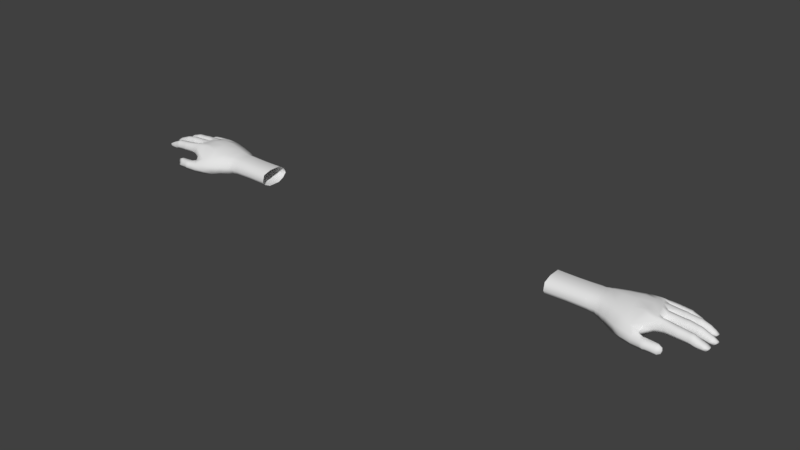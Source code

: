 # Source: hands.blend  (saved by Blender 2.78.0; exported with 4.5.12 LTS)
import bpy
from mathutils import Matrix  # noqa: F401  (used for matrix-valued properties, if any)

bpy.ops.wm.read_factory_settings(use_empty=True)
scene = bpy.context.scene
scene.name = 'Scene'

# ---- collections
col_collection_1 = bpy.data.collections.new('Collection 1'); scene.collection.children.link(col_collection_1)

# ---- world
world_world = bpy.data.worlds.new('World'); scene.world = world_world
world_world.color = (0.05088, 0.05088, 0.05088)
world_world.use_sun_shadow = False
world_world.sun_shadow_jitter_overblur = 0.0
world_world.cycles.sampling_method = 'MANUAL'

# ---- meshes
me_plane = bpy.data.meshes.new('Plane')
me_plane.from_pydata([(9.437, -0.09736, -0.2907), (9.273, -0.2996, -0.3092), (9.266, -0.08866, -0.3034), (9.444, -0.01956, -0.143), (9.239, 0.003242, -0.1414), (9.479, -0.1132, 0.03404), (9.294, -0.1314, 0.06276), (9.098, -0.001984, 0.08207), (9.452, -0.3672, -0.1516), (9.483, -0.2803, 0.02988), (9.288, -0.3756, -0.173), (9.294, -0.2585, 0.06276), (9.163, -0.3334, 0.02856), (9.442, -0.2826, -0.2953), (9.206, -0.0002168, -0.05459), (9.141, -0.2996, -0.3395), (9.189, 0.00843, -0.2806), (9.114, 0.006457, -0.337), (9.753, -0.09903, -0.3094), (9.738, -0.009495, -0.1612), (9.72, -0.1063, -0.005262), (9.753, -0.3771, -0.1677), (9.728, -0.2876, -0.008376), (9.757, -0.2803, -0.3135), (9.786, -0.1003, -0.01379), (9.863, -0.01719, -0.1721), (9.875, -0.1063, -0.02341), (9.867, -0.372, -0.1787), (9.883, -0.2876, -0.02728), (9.79, -0.004293, -0.1719), (9.801, -0.3821, -0.1787), (9.791, -0.2939, -0.01719), (9.82, -0.09997, -0.3156), (9.83, -0.2793, -0.3205), (9.797, -0.2797, -0.3131), (9.792, -0.09962, -0.309), (10.12, -0.107, -0.3317), (10.12, -0.03143, -0.2015), (10.15, -0.1137, -0.05602), (10.13, -0.3618, -0.2105), (10.15, -0.2796, -0.06097), (10.12, -0.2729, -0.3368), (10.21, -0.1082, -0.0611), (10.22, -0.02486, -0.2295), (10.27, -0.1137, -0.08533), (10.24, -0.3618, -0.2391), (10.27, -0.2796, -0.09061), (10.17, -0.02618, -0.2159), (10.18, -0.3661, -0.225), (10.21, -0.2854, -0.06564), (10.32, -0.1088, -0.3716), (10.32, -0.2713, -0.3753), (10.36, -0.03956, -0.2654), (10.39, -0.1154, -0.1415), (10.36, -0.3521, -0.2716), (10.39, -0.2779, -0.1445), (10.18, -0.1079, -0.3258), (10.19, -0.2721, -0.3333), (10.15, -0.2724, -0.3366), (10.15, -0.1076, -0.3314), (10.54, -0.2742, -0.1997), (10.6, -0.07748, -0.2421), (10.5, -0.2661, -0.3915), (10.5, -0.1145, -0.3876), (10.54, -0.1138, -0.1965), (9.143, -0.1936, 0.09852), (10.68, -0.2661, -0.3045), (10.68, -0.1145, -0.3007), (10.68, -0.2669, -0.2857), (10.68, -0.1153, -0.2818), (10.69, -0.2647, -0.2716), (10.69, -0.1131, -0.2678), (10.62, -0.2661, -0.3691), (10.62, -0.1145, -0.3684), (10.6, -0.3071, -0.2402), (10.57, -0.3391, -0.2757), (9.438, -0.1897, -0.3074), (9.29, -0.1938, 0.07933), (9.481, -0.1971, 0.04598), (9.274, -0.1943, -0.3225), (9.131, -0.1943, -0.3525), (9.753, -0.1894, -0.3241), (9.719, -0.1974, 0.006959), (9.789, -0.1975, -0.0008647), (9.878, -0.1974, -0.01076), (9.827, -0.1894, -0.3309), (9.795, -0.1894, -0.3232), (10.11, -0.1897, -0.3447), (10.15, -0.197, -0.04406), (10.22, -0.1971, -0.04938), (10.28, -0.197, -0.0755), (10.31, -0.1898, -0.3847), (10.4, -0.1945, -0.1314), (10.18, -0.1897, -0.3416), (10.15, -0.1897, -0.3447), (10.52, -0.1916, -0.1856), (10.49, -0.1901, -0.3997), (10.7, -0.1901, -0.3076), (10.7, -0.1895, -0.2812), (10.71, -0.1888, -0.2685), (10.63, -0.1901, -0.3774), (10.57, -0.0524, -0.2732), (9.272, 0.1103, 0.06021), (9.251, 0.1089, -0.262), (9.446, 0.02909, -0.117), (9.481, 0.1253, 0.04371), (9.437, 0.1238, -0.2563), (9.283, 0.2092, 0.07898), (9.241, 0.2018, -0.2808), (9.484, 0.2092, 0.06272), (9.44, 0.2083, -0.2754), (9.232, 0.3082, 0.06133), (9.212, 0.3067, -0.2609), (9.48, 0.2957, 0.04374), (9.436, 0.2942, -0.2562), (9.183, 0.3782, -0.1492), (9.441, 0.3712, -0.1144), (9.741, 0.04056, -0.1383), (9.738, 0.13, 0.01465), (9.739, 0.1284, -0.2719), (9.74, 0.2208, 0.03527), (9.743, 0.2198, -0.2921), (9.737, 0.3143, 0.01458), (9.738, 0.3127, -0.272), (9.736, 0.3813, -0.1363), (9.798, 0.03254, -0.1399), (9.794, 0.126, 0.01304), (9.794, 0.1244, -0.2649), (9.796, 0.2209, 0.03365), (9.798, 0.2199, -0.285), (9.793, 0.3186, 0.01297), (9.793, 0.3169, -0.2649), (9.793, 0.3887, -0.1379), (9.873, 0.04056, -0.1437), (9.882, 0.13, 0.009013), (9.843, 0.1284, -0.2618), (9.885, 0.2208, 0.0294), (9.845, 0.2198, -0.2823), (9.881, 0.3143, 0.009025), (9.842, 0.3127, -0.2618), (9.868, 0.3813, -0.1413), (10.12, 0.05298, -0.1855), (10.13, 0.135, -0.03273), (10.12, 0.1335, -0.2926), (10.14, 0.2181, -0.01234), (10.13, 0.2172, -0.3131), (10.13, 0.3038, -0.03272), (10.12, 0.3023, -0.2926), (10.12, 0.3652, -0.183), (10.19, 0.04724, -0.1924), (10.2, 0.1321, -0.03961), (10.19, 0.1306, -0.2932), (10.2, 0.2182, -0.01922), (10.19, 0.2173, -0.3136), (10.19, 0.3069, -0.0396), (10.19, 0.3053, -0.2932), (10.18, 0.3705, -0.1899), (10.24, 0.05022, -0.2027), (10.26, 0.1336, -0.06303), (10.22, 0.1321, -0.2968), (10.27, 0.2182, -0.04314), (10.22, 0.2172, -0.3174), (10.26, 0.3053, -0.06291), (10.22, 0.3038, -0.2967), (10.24, 0.3677, -0.1998), (10.39, 0.05576, -0.2345), (10.42, 0.1326, -0.1242), (10.31, 0.1312, -0.33), (10.43, 0.2105, -0.1054), (10.31, 0.2097, -0.3506), (10.42, 0.2908, -0.1239), (10.31, 0.2894, -0.3299), (10.38, 0.3484, -0.2316), (10.57, 0.0671, -0.274), (10.57, 0.1382, -0.1835), (10.49, 0.1369, -0.3695), (10.58, 0.2104, -0.1646), (10.49, 0.2096, -0.3901), (10.57, 0.2847, -0.1832), (10.49, 0.2834, -0.3693), (10.56, 0.338, -0.271), (10.72, 0.1382, -0.2635), (10.76, 0.2104, -0.259), (10.72, 0.2847, -0.2632), (10.6, 0.09585, -0.2433), (10.6, 0.3096, -0.2332), (10.72, 0.1377, -0.2981), (10.71, 0.139, -0.2764), (10.75, 0.2105, -0.2936), (10.74, 0.2105, -0.2722), (10.71, 0.2835, -0.2791), (10.72, 0.2848, -0.3007), (10.65, 0.1377, -0.3643), (10.66, 0.2105, -0.3738), (10.65, 0.2848, -0.3669), (9.157, -0.4097, -0.1879), (9.162, 0.3744, -0.01197), (9.139, 0.3631, -0.2329), (9.363, 0.3985, -0.1509), (9.125, 0.4629, 0.02629), (9.108, 0.4642, -0.2615), (9.376, 0.4897, 0.008524), (9.341, 0.4922, -0.2637), (9.1, 0.5813, 0.0437), (9.076, 0.5861, -0.2773), (9.365, 0.5828, 0.02552), (9.328, 0.5861, -0.28), (9.039, 0.7007, 0.02719), (9.014, 0.7064, -0.2606), (9.353, 0.6783, 0.009185), (9.318, 0.6818, -0.2631), (8.994, 0.7569, -0.1558), (9.32, 0.7596, -0.1093), (9.57, 0.3985, -0.1491), (9.56, 0.4897, -0.0003691), (9.548, 0.4922, -0.267), (9.552, 0.5828, 0.01654), (9.539, 0.5861, -0.2834), (9.545, 0.6807, 5.916e-05), (9.534, 0.6843, -0.2666), (9.547, 0.7622, -0.108), (9.629, 0.3929, -0.1507), (9.619, 0.4869, -0.002035), (9.607, 0.4894, -0.2635), (9.61, 0.5827, 0.01487), (9.598, 0.5862, -0.2799), (9.604, 0.6812, -0.001609), (9.593, 0.6849, -0.2631), (9.613, 0.7651, -0.108), (9.7, 0.3985, -0.1528), (9.702, 0.4897, -0.01674), (9.668, 0.4922, -0.2633), (9.695, 0.5828, 0.0008063), (9.658, 0.5861, -0.2789), (9.687, 0.6755, -0.01503), (9.654, 0.6792, -0.2617), (9.679, 0.757, -0.1098), (9.98, 0.4164, -0.1802), (9.991, 0.4994, -0.03738), (9.957, 0.502, -0.2918), (9.986, 0.5828, -0.02009), (9.949, 0.5859, -0.3075), (9.981, 0.6687, -0.0363), (9.949, 0.6719, -0.2908), (9.963, 0.7418, -0.1377), (10.05, 0.4123, -0.1885), (10.06, 0.4973, -0.04049), (10.03, 0.5, -0.2901), (10.06, 0.5828, -0.0232), (10.02, 0.5859, -0.3059), (10.05, 0.6708, -0.03941), (10.02, 0.674, -0.2891), (10.04, 0.7457, -0.146), (10.11, 0.4281, -0.2035), (10.13, 0.5052, -0.06668), (10.08, 0.5077, -0.3053), (10.13, 0.5829, -0.04904), (10.07, 0.5857, -0.3202), (10.12, 0.6628, -0.06471), (10.07, 0.6657, -0.3035), (10.09, 0.7308, -0.1596), (10.27, 0.4422, -0.2346), (10.32, 0.5094, -0.1254), (10.17, 0.5162, -0.3188), (10.33, 0.583, -0.1107), (10.16, 0.5857, -0.331), (10.32, 0.6494, -0.1252), (10.17, 0.6566, -0.319), (10.26, 0.7175, -0.1935), (10.4, 0.4453, -0.263), (10.44, 0.5089, -0.2017), (10.31, 0.5162, -0.359), (10.45, 0.583, -0.188), (10.3, 0.5857, -0.3712), (10.44, 0.6489, -0.2015), (10.31, 0.6566, -0.3591), (10.42, 0.7144, -0.2282), (10.46, 0.6553, -0.3591), (10.55, 0.6475, -0.3114), (10.55, 0.5116, -0.3106), (10.46, 0.511, -0.3622), (10.47, 0.5761, -0.3774), (10.45, 0.4739, -0.251), (10.57, 0.5788, -0.3116), (10.59, 0.5788, -0.2808), (10.57, 0.6469, -0.2811), (10.47, 0.6833, -0.2454), (10.57, 0.5788, -0.2909), (10.56, 0.5094, -0.2835), (10.55, 0.6486, -0.2934), (10.55, 0.5117, -0.2948), (8.955, 0.758, -0.02152), (8.919, 0.7593, -0.2306), (9.194, 0.7746, -0.1603), (9.005, 0.8342, -0.04776), (8.985, 0.82, -0.2963), (9.227, 0.8429, -0.07037), (9.16, 0.8376, -0.298), (8.986, 0.9145, -0.03631), (9.23, 0.9288, -0.05863), (8.978, 1.005, -0.05602), (9.226, 1.016, -0.07857), (8.965, 0.9072, -0.3165), (9.158, 0.9142, -0.3176), (8.961, 0.975, -0.3037), (9.159, 0.9933, -0.3054), (8.97, 1.056, -0.1961), (9.181, 1.068, -0.1993), (9.314, 0.7845, -0.1769), (9.319, 0.8525, -0.08804), (9.275, 0.8461, -0.3138), (9.314, 0.9382, -0.07535), (9.304, 1.025, -0.09431), (9.267, 0.9224, -0.3325), (9.261, 1.001, -0.3194), (9.283, 1.076, -0.2134), (9.359, 0.7826, -0.1821), (9.364, 0.8532, -0.08981), (9.325, 0.847, -0.3157), (9.359, 0.9421, -0.07663), (9.348, 1.032, -0.09632), (9.316, 0.9262, -0.3352), (9.311, 1.008, -0.3216), (9.327, 1.086, -0.2199), (9.415, 0.7923, -0.1908), (9.42, 0.8603, -0.1019), (9.376, 0.8539, -0.3277), (9.415, 0.946, -0.08924), (9.405, 1.033, -0.1082), (9.367, 0.9303, -0.3464), (9.362, 1.009, -0.3333), (9.384, 1.084, -0.2273), (9.543, 0.7995, -0.2077), (9.559, 0.8676, -0.1201), (9.487, 0.8611, -0.3384), (9.556, 0.9532, -0.107), (9.543, 1.04, -0.1244), (9.476, 0.9375, -0.356), (9.472, 1.016, -0.3423), (9.508, 1.087, -0.2399), (9.588, 0.7985, -0.2191), (9.605, 0.8648, -0.128), (9.53, 0.8581, -0.3541), (9.602, 0.9535, -0.1143), (9.588, 1.043, -0.1324), (9.519, 0.9372, -0.3723), (9.515, 1.019, -0.3581), (9.552, 1.093, -0.2516), (9.643, 0.812, -0.2349), (9.658, 0.8742, -0.1494), (9.588, 0.8683, -0.3626), (9.656, 0.9526, -0.1365), (9.643, 1.032, -0.1536), (9.577, 0.9382, -0.3798), (9.574, 1.01, -0.3664), (9.608, 1.079, -0.2664), (9.871, 0.8207, -0.3059), (9.908, 0.876, -0.2382), (9.793, 0.8696, -0.4069), (9.91, 0.9529, -0.2322), (9.895, 1.029, -0.25), (9.78, 0.9366, -0.4246), (9.781, 1.007, -0.4174), (9.838, 1.058, -0.3418), (9.918, 1.009, -0.4264), (10.02, 1.014, -0.3929), (10.01, 0.871, -0.3747), (9.918, 0.8655, -0.408), (9.925, 0.9325, -0.44), (9.931, 0.8446, -0.3059), (10.04, 0.9377, -0.3862), (10.05, 0.9414, -0.3569), (10.03, 1.009, -0.3633), (9.927, 1.042, -0.3169), (10.03, 0.9401, -0.3652), (10.03, 0.8721, -0.3488), (10.01, 1.009, -0.374), (10.01, 0.8729, -0.3587), (9.023, 0.3082, 0.1118), (8.792, 0.7593, -0.227), (8.889, 0.575, -0.2447), (8.925, 0.5633, 0.06917), (8.785, 1.034, -0.1908), (8.775, 0.9588, -0.2984), (8.829, 0.7952, 0.02975), (8.802, 0.8895, 0.01382), (8.798, 0.9833, -0.04699), (8.78, 0.891, -0.3112), (9.016, 0.2779, -0.2287), (8.765, -0.001984, 0.1035), (8.561, -0.584, -0.2038), (8.769, -0.1936, 0.1241), (8.753, 0.3082, 0.1278), (8.703, 0.5813, 0.09837), (8.639, 0.8501, 0.0228), (8.613, 0.9649, -0.02648), (8.845, -0.648, -0.2987), (8.809, -0.5397, -0.4008), (8.837, -0.4832, -0.5303), (9.056, -0.5766, -0.4871), (9.04, -0.6869, -0.3543), (9.041, -0.8443, -0.389), (9.065, -0.7919, -0.6982), (9.049, -0.9067, -0.5496), (9.057, -0.6372, -0.6559), (9.119, -0.856, -0.3841), (9.206, -0.6691, -0.3712), (9.188, -0.8448, -0.3854), (9.198, -0.7913, -0.6916), (9.197, -0.9083, -0.5494), (9.138, -0.6766, -0.3587), (9.138, -0.7981, -0.6959), (9.126, -0.924, -0.5592), (9.331, -0.5919, -0.4891), (9.325, -0.6522, -0.6504), (9.354, -0.677, -0.3764), (9.348, -0.8317, -0.4007), (9.345, -0.7944, -0.6862), (9.343, -0.8928, -0.5618), (9.19, -0.5977, -0.4867), (9.196, -0.6513, -0.6396), (9.145, -0.655, -0.6497), (9.139, -0.5926, -0.4864), (9.482, -0.8751, -0.5737), (9.544, -0.7556, -0.3871), (9.484, -0.6802, -0.6395), (9.477, -0.6248, -0.486), (9.477, -0.8026, -0.4113), (9.636, -0.7874, -0.5863), (9.631, -0.7198, -0.4325), (9.629, -0.807, -0.5805), (9.625, -0.7395, -0.4267), (9.642, -0.8236, -0.5713), (9.637, -0.756, -0.4176), (9.605, -0.73, -0.6161), (9.591, -0.6725, -0.4645), (9.556, -0.8547, -0.6106), (9.514, -0.8288, -0.6633), (9.058, -0.596, -0.57), (9.042, -0.8889, -0.4622), (9.125, -0.905, -0.4659), (9.198, -0.8906, -0.462), (9.327, -0.6102, -0.5742), (9.347, -0.8736, -0.4743), (9.184, -0.6128, -0.5669), (9.146, -0.6138, -0.5718), (9.454, -0.8463, -0.4884), (9.476, -0.6343, -0.567), (9.659, -0.7531, -0.5079), (9.649, -0.7796, -0.4983), (9.658, -0.7947, -0.4916), (9.62, -0.6852, -0.5409), (9.5, -0.695, -0.375), (8.762, -0.7564, -0.7072), (8.804, -0.6092, -0.6742), (8.757, -0.7908, -0.3747), (8.75, -0.8694, -0.5617), (8.75, -0.8485, -0.4595), (8.434, -0.7697, -0.3402), (8.399, -0.7963, -0.5423), (8.4, -0.6997, -0.6878), (8.842, -0.1943, -0.415), (8.582, 0.9085, -0.3181), (8.284, 0.9637, -0.2715), (8.616, 0.7033, -0.3395), (8.594, 1.014, -0.1852), (8.692, 0.2779, -0.2902), (8.455, -0.499, -0.6525), (8.288, 0.8891, -0.01297), (8.308, 0.5936, -0.3897), (8.276, 0.2215, -0.4017), (8.148, -0.3562, -0.6347), (8.214, -0.4468, -0.08384), (8.346, -0.1621, 0.07359), (8.346, 0.2751, 0.1104), (8.323, 0.5814, 0.09748), (8.102, -0.6732, -0.3297), (8.065, -0.6318, -0.6147), (7.865, 0.8585, -0.3102), (7.868, 0.7903, -0.03177), (7.877, 0.4965, -0.4285), (7.89, 0.1821, -0.4387), (7.811, -0.204, -0.5792), (7.821, -0.3317, -0.07121), (7.848, -0.1253, 0.02775), (7.899, 0.2456, 0.09478), (7.893, 0.4941, 0.07981), (7.778, -0.5167, -0.3194), (7.747, -0.5059, -0.542), (7.422, 0.7132, -0.3283), (7.423, 0.6536, -0.05031), (7.453, 0.5118, -0.4465), (7.462, 0.217, -0.4568), (7.471, -0.1561, -0.553), (7.485, -0.2554, -0.07499), (7.489, -0.07083, 0.01188), (7.47, 0.3675, 0.0536), (7.51, -0.4088, -0.3246), (7.486, -0.3705, -0.5332), (8.896, -0.4949, -0.1547), (7.204, 0.6535, -0.3116), (7.192, 0.574, -0.09245), (7.171, 0.4936, -0.4568), (7.142, 0.2322, -0.5111), (7.117, -0.1035, -0.5406), (7.1, -0.2762, -0.09471), (7.135, -0.03839, 0.01332), (7.11, 0.3728, 0.01452), (7.086, -0.3799, -0.3167), (7.09, -0.2904, -0.482), (5.68, 0.6708, -0.3117), (5.679, 0.5867, -0.1274), (5.676, 0.5288, -0.4584), (5.677, 0.3181, -0.5567), (5.685, -0.09882, -0.5592), (5.693, -0.3418, -0.08106), (5.681, -0.04647, 0.01463), (5.673, 0.3704, 0.01615), (5.702, -0.403, -0.3164), (5.695, -0.3189, -0.4631), (7.313, -0.1139, -0.5413), (7.301, 0.2189, -0.4869), (7.322, -0.305, -0.5076), (7.294, 0.3651, 0.03406), (7.326, -0.04321, 0.0126), (7.321, -0.2437, -0.08485), (7.336, -0.3646, -0.3206), (7.298, 0.4858, -0.4532), (7.299, 0.6182, -0.07138), (7.306, 0.6722, -0.3109), (7.066, 0.6751, -0.3116), (7.062, 0.6005, -0.096), (6.402, 0.2714, -0.5306), (6.401, -0.0953, -0.5424), (6.392, -0.2936, -0.465), (6.394, -0.3782, -0.3166), (6.403, -0.2979, -0.0959), (6.393, 0.5077, -0.463), (6.42, -0.03807, 0.006285), (6.396, 0.3654, 0.008094), (6.365, 0.6628, -0.3117), (6.366, 0.5817, -0.1188)], [], [(8, 10, 1, 13), (2, 16, 4), (6, 5, 3, 4), (12, 11, 65), (4, 3, 0, 2), (11, 10, 8, 9), (10, 11, 12, 195), (77, 78, 5, 6), (76, 13, 1, 79), (14, 7, 6), (4, 14, 6), (79, 1, 15, 80), (1, 10, 195, 15), (17, 16, 2), (9, 8, 21, 22), (76, 0, 18, 81), (78, 9, 22, 82), (8, 13, 23, 21), (3, 5, 20, 19), (0, 3, 19, 18), (29, 24, 26, 25), (82, 22, 31, 83), (25, 32, 35, 29), (31, 30, 27, 28), (83, 31, 28, 84), (34, 30, 21, 23), (22, 21, 30, 31), (19, 20, 24, 29), (28, 27, 39, 40), (33, 27, 30, 34), (84, 28, 40, 88), (27, 33, 41, 39), (81, 18, 35, 86), (25, 26, 38, 37), (29, 35, 18, 19), (32, 25, 37, 36), (86, 35, 32, 85), (85, 32, 36, 87), (47, 42, 44, 43), (88, 40, 49, 89), (43, 56, 59, 47), (49, 48, 45, 46), (89, 49, 46, 90), (58, 48, 39, 41), (40, 39, 48, 49), (37, 38, 42, 47), (46, 45, 54, 55), (57, 45, 48, 58), (90, 46, 55, 92), (45, 57, 51, 54), (87, 36, 59, 94), (43, 44, 53, 52), (47, 59, 36, 37), (56, 43, 52, 50), (94, 59, 56, 93), (93, 56, 50, 91), (91, 50, 63, 96), (54, 51, 62, 75), (55, 54, 75, 60), (92, 55, 60, 95), (65, 77, 6), (65, 6, 7), (50, 52, 101, 63), (52, 53, 64, 101), (96, 63, 73, 100), (62, 72, 75), (63, 101, 73), (97, 67, 69, 98), (98, 69, 71, 99), (99, 71, 64, 95), (60, 75, 74), (60, 74, 70), (66, 68, 75), (68, 70, 74), (68, 74, 75), (67, 101, 69), (64, 71, 61), (64, 61, 101), (71, 69, 61), (69, 101, 61), (75, 72, 66), (73, 101, 67), (100, 73, 67, 97), (72, 100, 97, 66), (70, 99, 95, 60), (68, 98, 99, 70), (66, 97, 98, 68), (62, 96, 100, 72), (53, 92, 95, 64), (51, 91, 96, 62), (57, 93, 91, 51), (58, 94, 93, 57), (41, 87, 94, 58), (44, 90, 92, 53), (42, 89, 90, 44), (38, 88, 89, 42), (33, 85, 87, 41), (34, 86, 85, 33), (23, 81, 86, 34), (26, 84, 88, 38), (24, 83, 84, 26), (20, 82, 83, 24), (5, 78, 82, 20), (13, 76, 81, 23), (2, 79, 80, 17), (0, 76, 79, 2), (11, 9, 78, 77), (77, 65, 11), (14, 4, 102), (4, 16, 103), (14, 102, 7), (4, 103, 106, 104), (102, 4, 104, 105), (102, 105, 109, 107), (106, 103, 108, 110), (107, 109, 113, 111), (110, 108, 112, 114), (111, 113, 116, 115), (114, 112, 115, 116), (114, 116, 124, 123), (109, 105, 118, 120), (110, 114, 123, 121), (104, 106, 119, 117), (116, 113, 122, 124), (106, 110, 121, 119), (113, 109, 120, 122), (105, 104, 117, 118), (124, 122, 130, 132), (121, 123, 131, 129), (119, 121, 129, 127), (117, 119, 127, 125), (123, 124, 132, 131), (122, 120, 128, 130), (120, 118, 126, 128), (118, 117, 125, 126), (130, 128, 136, 138), (128, 126, 134, 136), (126, 125, 133, 134), (132, 130, 138, 140), (129, 131, 139, 137), (127, 129, 137, 135), (125, 127, 135, 133), (131, 132, 140, 139), (139, 140, 148, 147), (138, 136, 144, 146), (136, 134, 142, 144), (134, 133, 141, 142), (140, 138, 146, 148), (137, 139, 147, 145), (135, 137, 145, 143), (133, 135, 143, 141), (145, 147, 155, 153), (143, 145, 153, 151), (141, 143, 151, 149), (147, 148, 156, 155), (146, 144, 152, 154), (144, 142, 150, 152), (142, 141, 149, 150), (148, 146, 154, 156), (150, 149, 157, 158), (156, 154, 162, 164), (153, 155, 163, 161), (151, 153, 161, 159), (149, 151, 159, 157), (155, 156, 164, 163), (154, 152, 160, 162), (152, 150, 158, 160), (163, 164, 172, 171), (162, 160, 168, 170), (160, 158, 166, 168), (158, 157, 165, 166), (164, 162, 170, 172), (161, 163, 171, 169), (159, 161, 169, 167), (157, 159, 167, 165), (165, 167, 175, 173), (171, 172, 180, 179), (170, 168, 176, 178), (168, 166, 174, 176), (166, 165, 173, 174), (172, 170, 178, 180), (169, 171, 179, 177), (167, 169, 177, 175), (178, 176, 182, 183), (176, 174, 181, 182), (181, 174, 184), (178, 183, 185), (174, 173, 184), (178, 185, 180), (185, 183, 190), (181, 184, 187), (184, 173, 187), (185, 190, 180), (181, 187, 189, 182), (182, 189, 190, 183), (189, 187, 186, 188), (190, 189, 188, 191), (187, 173, 186), (190, 191, 180), (191, 188, 193, 194), (186, 173, 192), (188, 186, 192, 193), (180, 191, 194), (179, 180, 194), (173, 175, 192), (177, 193, 192, 175), (179, 194, 193, 177), (111, 115, 196), (115, 112, 197), (115, 197, 200), (196, 115, 199), (115, 200, 202, 198), (199, 115, 198, 201), (199, 201, 205, 203), (202, 200, 204, 206), (203, 205, 209, 207), (206, 204, 208, 210), (207, 209, 212, 211), (210, 208, 211, 212), (209, 205, 216, 218), (212, 209, 218, 220), (205, 201, 214, 216), (206, 210, 219, 217), (210, 212, 220, 219), (201, 198, 213, 214), (202, 206, 217, 215), (198, 202, 215, 213), (218, 216, 224, 226), (216, 214, 222, 224), (213, 215, 223, 221), (219, 220, 228, 227), (217, 219, 227, 225), (215, 217, 225, 223), (214, 213, 221, 222), (220, 218, 226, 228), (228, 226, 234, 236), (226, 224, 232, 234), (224, 222, 230, 232), (221, 223, 231, 229), (227, 228, 236, 235), (225, 227, 235, 233), (223, 225, 233, 231), (222, 221, 229, 230), (233, 235, 243, 241), (231, 233, 241, 239), (230, 229, 237, 238), (236, 234, 242, 244), (234, 232, 240, 242), (232, 230, 238, 240), (229, 231, 239, 237), (235, 236, 244, 243), (237, 239, 247, 245), (243, 244, 252, 251), (241, 243, 251, 249), (239, 241, 249, 247), (238, 237, 245, 246), (244, 242, 250, 252), (242, 240, 248, 250), (240, 238, 246, 248), (252, 250, 258, 260), (250, 248, 256, 258), (248, 246, 254, 256), (245, 247, 255, 253), (251, 252, 260, 259), (249, 251, 259, 257), (247, 249, 257, 255), (246, 245, 253, 254), (254, 253, 261, 262), (260, 258, 266, 268), (258, 256, 264, 266), (256, 254, 262, 264), (253, 255, 263, 261), (259, 260, 268, 267), (257, 259, 267, 265), (255, 257, 265, 263), (267, 268, 276, 275), (265, 267, 275, 273), (263, 265, 273, 271), (262, 261, 269, 270), (268, 266, 274, 276), (266, 264, 272, 274), (264, 262, 270, 272), (261, 263, 271, 269), (276, 278, 277), (279, 269, 280), (275, 276, 277), (269, 271, 280), (273, 275, 277, 281), (271, 273, 281, 280), (281, 277, 278, 283), (280, 281, 283, 279), (287, 289, 285, 284), (290, 287, 284, 288), (278, 276, 289), (279, 290, 269), (274, 272, 284, 285), (272, 270, 288, 284), (282, 288, 270), (270, 269, 282), (279, 283, 287, 290), (283, 278, 289, 287), (288, 282, 290), (282, 269, 290), (274, 285, 286), (285, 289, 286), (274, 286, 276), (286, 289, 276), (211, 208, 292), (207, 211, 291), (211, 292, 295), (291, 211, 294), (211, 295, 297, 293), (294, 211, 293, 296), (294, 296, 299, 298), (298, 299, 301, 300), (297, 295, 302, 303), (303, 302, 304, 305), (305, 304, 306, 307), (300, 301, 307, 306), (303, 305, 314, 313), (296, 293, 308, 309), (305, 307, 315, 314), (307, 301, 312, 315), (299, 296, 309, 311), (297, 303, 313, 310), (293, 297, 310, 308), (301, 299, 311, 312), (314, 315, 323, 322), (313, 314, 322, 321), (312, 311, 319, 320), (309, 308, 316, 317), (315, 312, 320, 323), (310, 313, 321, 318), (311, 309, 317, 319), (308, 310, 318, 316), (319, 317, 325, 327), (316, 318, 326, 324), (322, 323, 331, 330), (321, 322, 330, 329), (320, 319, 327, 328), (317, 316, 324, 325), (323, 320, 328, 331), (318, 321, 329, 326), (331, 328, 336, 339), (326, 329, 337, 334), (327, 325, 333, 335), (324, 326, 334, 332), (330, 331, 339, 338), (329, 330, 338, 337), (328, 327, 335, 336), (325, 324, 332, 333), (336, 335, 343, 344), (333, 332, 340, 341), (339, 336, 344, 347), (334, 337, 345, 342), (335, 333, 341, 343), (332, 334, 342, 340), (338, 339, 347, 346), (337, 338, 346, 345), (346, 347, 355, 354), (345, 346, 354, 353), (344, 343, 351, 352), (341, 340, 348, 349), (347, 344, 352, 355), (342, 345, 353, 350), (343, 341, 349, 351), (340, 342, 350, 348), (350, 353, 361, 358), (351, 349, 357, 359), (348, 350, 358, 356), (354, 355, 363, 362), (353, 354, 362, 361), (352, 351, 359, 360), (349, 348, 356, 357), (355, 352, 360, 363), (363, 365, 364), (366, 356, 367), (362, 363, 364), (356, 358, 367), (361, 362, 364, 368), (358, 361, 368, 367), (368, 364, 365, 370), (367, 368, 370, 366), (374, 376, 372, 371), (377, 374, 371, 375), (365, 363, 376), (366, 377, 356), (360, 359, 371, 372), (359, 357, 375, 371), (369, 375, 357), (357, 356, 369), (366, 370, 374, 377), (370, 365, 376, 374), (375, 369, 377), (369, 356, 377), (360, 372, 373), (372, 376, 373), (360, 373, 363), (373, 376, 363), (298, 300, 386, 385), (199, 203, 381), (294, 298, 385, 384), (107, 111, 378), (291, 294, 384), (102, 107, 378, 7), (111, 196, 378), (196, 199, 381, 378), (203, 207, 381), (207, 291, 384, 381), (300, 306, 382, 386), (306, 304, 383, 382), (292, 208, 379), (302, 295, 379, 387), (295, 292, 379), (304, 302, 387, 383), (208, 204, 380, 379), (380, 204, 200, 388), (200, 197, 388), (197, 112, 388), (388, 112, 108), (388, 108, 103, 17), (17, 103, 16), (378, 381, 393, 392), (7, 378, 392, 389), (384, 385, 394), (65, 7, 389, 391), (381, 384, 394, 393), (12, 65, 391, 390), (385, 386, 395, 394), (195, 499, 397), (15, 195, 397, 398), (410, 405, 407, 406), (439, 403, 412, 440), (406, 419, 422, 410), (412, 411, 408, 409), (440, 412, 409, 441), (421, 411, 402, 404), (403, 402, 411, 412), (400, 401, 405, 410), (409, 408, 417, 418), (420, 408, 411, 421), (441, 409, 418, 443), (408, 420, 414, 417), (438, 399, 422, 445), (406, 407, 416, 415), (410, 422, 399, 400), (419, 406, 415, 413), (445, 422, 419, 444), (444, 419, 413, 442), (442, 413, 426, 447), (417, 414, 425, 437), (418, 417, 437, 423), (443, 418, 423, 446), (413, 415, 452, 426), (415, 416, 427, 452), (447, 426, 435, 451), (425, 434, 437), (426, 452, 435), (448, 429, 431, 449), (449, 431, 433, 450), (450, 433, 427, 446), (423, 437, 436), (423, 436, 432), (428, 430, 437), (430, 432, 436), (430, 436, 437), (429, 452, 431), (427, 433, 424), (427, 424, 452), (433, 431, 424), (431, 452, 424), (437, 434, 428), (435, 452, 429), (451, 435, 429, 448), (434, 451, 448, 428), (432, 450, 446, 423), (430, 449, 450, 432), (428, 448, 449, 430), (425, 447, 451, 434), (416, 443, 446, 427), (414, 442, 447, 425), (420, 444, 442, 414), (421, 445, 444, 420), (404, 438, 445, 421), (407, 441, 443, 416), (405, 440, 441, 407), (401, 439, 440, 405), (398, 397, 399, 438), (397, 396, 400, 399), (438, 404, 454, 398), (404, 402, 453, 454), (401, 400, 396, 455), (403, 439, 457, 456), (439, 401, 455, 457), (12, 390, 499), (402, 403, 456, 453), (396, 390, 455), (457, 455, 458, 459), (456, 457, 459), (458, 455, 390), (15, 398, 80), (388, 17, 461, 466), (380, 388, 466), (379, 380, 466, 464), (387, 379, 464, 462), (17, 80, 461), (383, 387, 462), (398, 461, 80), (386, 382, 465, 395), (382, 383, 462, 465), (453, 456, 459, 460), (454, 453, 460, 467), (454, 467, 398), (466, 461, 467), (466, 467, 471, 470), (467, 460, 471), (464, 466, 470, 469), (462, 464, 469), (465, 462, 463), (395, 465, 463, 468), (463, 462, 469), (395, 468, 394), (391, 389, 473), (389, 392, 474, 473), (390, 391, 473, 472), (393, 394, 468, 475), (458, 390, 472, 476), (392, 393, 475, 474), (459, 458, 476, 477), (459, 477, 460), (471, 460, 477), (477, 476, 487, 488), (470, 471, 482, 481), (475, 468, 479, 486), (474, 475, 486, 485), (473, 474, 485, 484), (471, 477, 488, 482), (472, 473, 484, 483), (469, 470, 481, 480), (476, 472, 483, 487), (468, 463, 478, 479), (463, 469, 480, 478), (478, 480, 491, 489), (483, 484, 495, 494), (486, 479, 490, 496), (479, 478, 489, 490), (481, 482, 493, 492), (488, 487, 497, 498), (484, 485, 496, 495), (485, 486, 496), (480, 481, 492, 491), (482, 488, 498, 493), (487, 483, 494, 497), (499, 195, 12), (499, 390, 396), (397, 499, 396), (398, 467, 461), (521, 520, 504, 503), (520, 522, 509, 504), (524, 523, 507, 506), (526, 525, 505, 508), (527, 521, 503, 502), (523, 528, 501, 507), (529, 527, 502, 500), (525, 524, 506, 505), (522, 526, 508, 509), (528, 529, 500, 501), (533, 514, 513, 532), (534, 519, 514, 533), (536, 515, 518, 535), (532, 513, 512, 537), (539, 517, 516, 538), (501, 531, 507), (537, 512, 510, 540), (538, 516, 515, 536), (535, 518, 519, 534), (500, 530, 531, 501), (490, 489, 529, 528), (498, 497, 526, 522), (494, 495, 524, 525), (489, 491, 527, 529), (496, 490, 528, 523), (491, 492, 521, 527), (497, 494, 525, 526), (495, 496, 523, 524), (493, 498, 522, 520), (492, 493, 520, 521), (539, 541, 511, 517), (541, 540, 510, 511), (530, 500, 502), (531, 530, 540, 541), (507, 531, 541, 539), (508, 535, 534, 509), (506, 538, 536, 505), (502, 537, 540, 530), (507, 539, 538, 506), (503, 532, 537, 502), (505, 536, 535, 508), (509, 534, 533, 504), (504, 533, 532, 503)])
me_plane.polygons.foreach_set('use_smooth', [True] * 600)
me_plane.use_remesh_preserve_volume = False
me_plane.use_remesh_preserve_attributes = False
me_plane.use_mirror_vertex_groups = False
me_plane.update()

# ---- objects
ob_plane = bpy.data.objects.new('Plane', me_plane)

# ---- transforms, parenting, visibility, modifiers, constraints
ob_plane.location = (0.0, 0.0, 0.0)
ob_plane.lineart.crease_threshold = 0.0
_m = ob_plane.modifiers.new('Mirror', 'MIRROR')

# ---- collection membership
col_collection_1.objects.link(ob_plane)

# ---- scene / render settings (as saved in the file)
scene.frame_start = 1; scene.frame_end = 250; scene.frame_set(2)
scene.render.engine = 'BLENDER_EEVEE_NEXT'
scene.render.resolution_percentage = 50
scene.render.dither_intensity = 0.0
scene.cycles.use_denoising = False
scene.cycles.samples = 128
scene.cycles.sampling_pattern = 'TABULATED_SOBOL'
scene.cycles.light_sampling_threshold = 0.0
scene.cycles.use_adaptive_sampling = False
scene.cycles.use_light_tree = False
scene.cycles.blur_glossy = 0.0
scene.cycles.sample_clamp_indirect = 0.0
scene.view_settings.view_transform = 'Standard'
bpy.context.view_layer.update()

# ---- added for rendering (the .blend has no active camera and no usable light): camera, sun
cam_auto = bpy.data.cameras.new('AutoCamera')
cam_auto.lens = 50.0
cam_auto.sensor_width = 36.0
cam_auto.clip_end = 1000.0
ob_auto_camera = bpy.data.objects.new('AutoCamera', cam_auto)
scene.collection.objects.link(ob_auto_camera)
ob_auto_camera.location = (20.0129, -23.9312, 15.7206)
ob_auto_camera.rotation_euler = (1.09748, -7.21219e-08, 0.694738)
scene.camera = ob_auto_camera
light_auto_sun = bpy.data.lights.new('AutoSun', 'SUN')
light_auto_sun.energy = 3.0
light_auto_sun.angle = 0.0523599
ob_auto_sun = bpy.data.objects.new('AutoSun', light_auto_sun)
scene.collection.objects.link(ob_auto_sun)
ob_auto_sun.rotation_euler = (0.872665, 0.174533, 0.523599)
bpy.context.view_layer.update()
